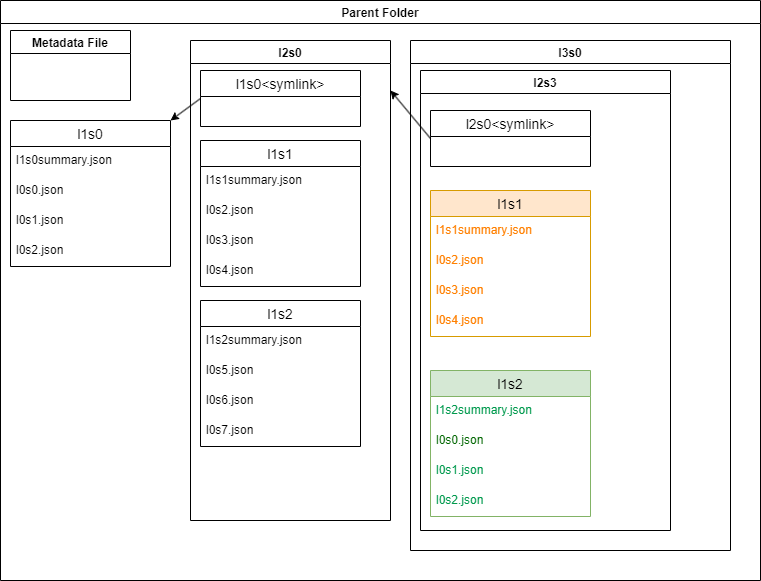

The diagram above was exported from draw.io. Its source (the exported page's mxGraphModel, read from the mxfile embedded in the PNG):
<mxGraphModel dx="784" dy="770" grid="1" gridSize="10" guides="1" tooltips="1" connect="1" arrows="1" fold="1" page="1" pageScale="1" pageWidth="850" pageHeight="1100" math="0" shadow="0" extFonts="Permanent Marker^https://fonts.googleapis.com/css?family=Permanent+Marker">
  <root>
    <mxCell id="0" />
    <mxCell id="1" parent="0" />
    <mxCell id="LrgFrGgnKRn9gnrKyvN1-1" value="Parent Folder" style="swimlane;" parent="1" vertex="1">
      <mxGeometry x="30" y="30" width="760" height="580" as="geometry" />
    </mxCell>
    <mxCell id="LrgFrGgnKRn9gnrKyvN1-2" value="Metadata File" style="swimlane;" parent="LrgFrGgnKRn9gnrKyvN1-1" vertex="1">
      <mxGeometry x="10" y="30" width="120" height="70" as="geometry" />
    </mxCell>
    <mxCell id="LrgFrGgnKRn9gnrKyvN1-5" value="l1s0" style="swimlane;fontStyle=0;childLayout=stackLayout;horizontal=1;startSize=26;horizontalStack=0;resizeParent=1;resizeParentMax=0;resizeLast=0;collapsible=1;marginBottom=0;align=center;fontSize=14;" parent="LrgFrGgnKRn9gnrKyvN1-1" vertex="1">
      <mxGeometry x="10" y="120" width="160" height="146" as="geometry" />
    </mxCell>
    <mxCell id="LrgFrGgnKRn9gnrKyvN1-6" value="l1s0summary.json" style="text;strokeColor=none;fillColor=none;spacingLeft=4;spacingRight=4;overflow=hidden;rotatable=0;points=[[0,0.5],[1,0.5]];portConstraint=eastwest;fontSize=12;whiteSpace=wrap;html=1;" parent="LrgFrGgnKRn9gnrKyvN1-5" vertex="1">
      <mxGeometry y="26" width="160" height="30" as="geometry" />
    </mxCell>
    <mxCell id="LrgFrGgnKRn9gnrKyvN1-7" value="l0s0.json" style="text;strokeColor=none;fillColor=none;spacingLeft=4;spacingRight=4;overflow=hidden;rotatable=0;points=[[0,0.5],[1,0.5]];portConstraint=eastwest;fontSize=12;whiteSpace=wrap;html=1;" parent="LrgFrGgnKRn9gnrKyvN1-5" vertex="1">
      <mxGeometry y="56" width="160" height="30" as="geometry" />
    </mxCell>
    <mxCell id="LrgFrGgnKRn9gnrKyvN1-8" value="l0s1.json" style="text;strokeColor=none;fillColor=none;spacingLeft=4;spacingRight=4;overflow=hidden;rotatable=0;points=[[0,0.5],[1,0.5]];portConstraint=eastwest;fontSize=12;whiteSpace=wrap;html=1;" parent="LrgFrGgnKRn9gnrKyvN1-5" vertex="1">
      <mxGeometry y="86" width="160" height="30" as="geometry" />
    </mxCell>
    <mxCell id="QEZ_RuPX-nVI-A6pmcZZ-2" value="l0s2.json" style="text;strokeColor=none;fillColor=none;spacingLeft=4;spacingRight=4;overflow=hidden;rotatable=0;points=[[0,0.5],[1,0.5]];portConstraint=eastwest;fontSize=12;whiteSpace=wrap;html=1;" vertex="1" parent="LrgFrGgnKRn9gnrKyvN1-5">
      <mxGeometry y="116" width="160" height="30" as="geometry" />
    </mxCell>
    <mxCell id="LrgFrGgnKRn9gnrKyvN1-13" value="l2s0" style="swimlane;" parent="LrgFrGgnKRn9gnrKyvN1-1" vertex="1">
      <mxGeometry x="190" y="40" width="200" height="480" as="geometry" />
    </mxCell>
    <mxCell id="LrgFrGgnKRn9gnrKyvN1-14" value="l1s1" style="swimlane;fontStyle=0;childLayout=stackLayout;horizontal=1;startSize=26;horizontalStack=0;resizeParent=1;resizeParentMax=0;resizeLast=0;collapsible=1;marginBottom=0;align=center;fontSize=14;" parent="LrgFrGgnKRn9gnrKyvN1-13" vertex="1">
      <mxGeometry x="10" y="100" width="160" height="146" as="geometry" />
    </mxCell>
    <mxCell id="LrgFrGgnKRn9gnrKyvN1-15" value="l1s1summary&lt;span style=&quot;background-color: initial;&quot;&gt;.json&lt;/span&gt;" style="text;strokeColor=none;fillColor=none;spacingLeft=4;spacingRight=4;overflow=hidden;rotatable=0;points=[[0,0.5],[1,0.5]];portConstraint=eastwest;fontSize=12;whiteSpace=wrap;html=1;" parent="LrgFrGgnKRn9gnrKyvN1-14" vertex="1">
      <mxGeometry y="26" width="160" height="30" as="geometry" />
    </mxCell>
    <mxCell id="LrgFrGgnKRn9gnrKyvN1-16" value="l0s2.json" style="text;strokeColor=none;fillColor=none;spacingLeft=4;spacingRight=4;overflow=hidden;rotatable=0;points=[[0,0.5],[1,0.5]];portConstraint=eastwest;fontSize=12;whiteSpace=wrap;html=1;" parent="LrgFrGgnKRn9gnrKyvN1-14" vertex="1">
      <mxGeometry y="56" width="160" height="30" as="geometry" />
    </mxCell>
    <mxCell id="LrgFrGgnKRn9gnrKyvN1-17" value="l0s3.json" style="text;strokeColor=none;fillColor=none;spacingLeft=4;spacingRight=4;overflow=hidden;rotatable=0;points=[[0,0.5],[1,0.5]];portConstraint=eastwest;fontSize=12;whiteSpace=wrap;html=1;" parent="LrgFrGgnKRn9gnrKyvN1-14" vertex="1">
      <mxGeometry y="86" width="160" height="30" as="geometry" />
    </mxCell>
    <mxCell id="QEZ_RuPX-nVI-A6pmcZZ-3" value="l0s4.json" style="text;strokeColor=none;fillColor=none;spacingLeft=4;spacingRight=4;overflow=hidden;rotatable=0;points=[[0,0.5],[1,0.5]];portConstraint=eastwest;fontSize=12;whiteSpace=wrap;html=1;" vertex="1" parent="LrgFrGgnKRn9gnrKyvN1-14">
      <mxGeometry y="116" width="160" height="30" as="geometry" />
    </mxCell>
    <mxCell id="LrgFrGgnKRn9gnrKyvN1-19" value="l1s2" style="swimlane;fontStyle=0;childLayout=stackLayout;horizontal=1;startSize=26;horizontalStack=0;resizeParent=1;resizeParentMax=0;resizeLast=0;collapsible=1;marginBottom=0;align=center;fontSize=14;" parent="LrgFrGgnKRn9gnrKyvN1-13" vertex="1">
      <mxGeometry x="10" y="260" width="160" height="146" as="geometry" />
    </mxCell>
    <mxCell id="LrgFrGgnKRn9gnrKyvN1-20" value="l1s2summary.json" style="text;strokeColor=none;fillColor=none;spacingLeft=4;spacingRight=4;overflow=hidden;rotatable=0;points=[[0,0.5],[1,0.5]];portConstraint=eastwest;fontSize=12;whiteSpace=wrap;html=1;" parent="LrgFrGgnKRn9gnrKyvN1-19" vertex="1">
      <mxGeometry y="26" width="160" height="30" as="geometry" />
    </mxCell>
    <mxCell id="LrgFrGgnKRn9gnrKyvN1-21" value="l0s5.json" style="text;strokeColor=none;fillColor=none;spacingLeft=4;spacingRight=4;overflow=hidden;rotatable=0;points=[[0,0.5],[1,0.5]];portConstraint=eastwest;fontSize=12;whiteSpace=wrap;html=1;" parent="LrgFrGgnKRn9gnrKyvN1-19" vertex="1">
      <mxGeometry y="56" width="160" height="30" as="geometry" />
    </mxCell>
    <mxCell id="LrgFrGgnKRn9gnrKyvN1-22" value="l0s6.json" style="text;strokeColor=none;fillColor=none;spacingLeft=4;spacingRight=4;overflow=hidden;rotatable=0;points=[[0,0.5],[1,0.5]];portConstraint=eastwest;fontSize=12;whiteSpace=wrap;html=1;" parent="LrgFrGgnKRn9gnrKyvN1-19" vertex="1">
      <mxGeometry y="86" width="160" height="30" as="geometry" />
    </mxCell>
    <mxCell id="QEZ_RuPX-nVI-A6pmcZZ-4" value="l0s7.json" style="text;strokeColor=none;fillColor=none;spacingLeft=4;spacingRight=4;overflow=hidden;rotatable=0;points=[[0,0.5],[1,0.5]];portConstraint=eastwest;fontSize=12;whiteSpace=wrap;html=1;" vertex="1" parent="LrgFrGgnKRn9gnrKyvN1-19">
      <mxGeometry y="116" width="160" height="30" as="geometry" />
    </mxCell>
    <mxCell id="QEZ_RuPX-nVI-A6pmcZZ-5" value="l1s0&lt;symlink&gt;" style="swimlane;fontStyle=0;childLayout=stackLayout;horizontal=1;startSize=26;horizontalStack=0;resizeParent=1;resizeParentMax=0;resizeLast=0;collapsible=1;marginBottom=0;align=center;fontSize=14;" vertex="1" parent="LrgFrGgnKRn9gnrKyvN1-13">
      <mxGeometry x="10" y="30" width="160" height="56" as="geometry" />
    </mxCell>
    <mxCell id="LrgFrGgnKRn9gnrKyvN1-23" value="l3s0" style="swimlane;" parent="LrgFrGgnKRn9gnrKyvN1-1" vertex="1">
      <mxGeometry x="410" y="40" width="320" height="510" as="geometry" />
    </mxCell>
    <mxCell id="LrgFrGgnKRn9gnrKyvN1-32" value="l2s3" style="swimlane;" parent="LrgFrGgnKRn9gnrKyvN1-23" vertex="1">
      <mxGeometry x="10" y="30" width="250" height="460" as="geometry" />
    </mxCell>
    <mxCell id="LrgFrGgnKRn9gnrKyvN1-33" value="l1s1" style="swimlane;fontStyle=0;childLayout=stackLayout;horizontal=1;startSize=26;horizontalStack=0;resizeParent=1;resizeParentMax=0;resizeLast=0;collapsible=1;marginBottom=0;align=center;fontSize=14;fillColor=#ffe6cc;strokeColor=#d79b00;" parent="LrgFrGgnKRn9gnrKyvN1-32" vertex="1">
      <mxGeometry x="10" y="120" width="160" height="146" as="geometry" />
    </mxCell>
    <mxCell id="LrgFrGgnKRn9gnrKyvN1-34" value="l1s1summary.json" style="text;strokeColor=none;fillColor=none;spacingLeft=4;spacingRight=4;overflow=hidden;rotatable=0;points=[[0,0.5],[1,0.5]];portConstraint=eastwest;fontSize=12;whiteSpace=wrap;html=1;fontColor=#FF8000;" parent="LrgFrGgnKRn9gnrKyvN1-33" vertex="1">
      <mxGeometry y="26" width="160" height="30" as="geometry" />
    </mxCell>
    <mxCell id="LrgFrGgnKRn9gnrKyvN1-35" value="l0s2.json" style="text;strokeColor=none;fillColor=none;spacingLeft=4;spacingRight=4;overflow=hidden;rotatable=0;points=[[0,0.5],[1,0.5]];portConstraint=eastwest;fontSize=12;whiteSpace=wrap;html=1;fontColor=#FF8000;" parent="LrgFrGgnKRn9gnrKyvN1-33" vertex="1">
      <mxGeometry y="56" width="160" height="30" as="geometry" />
    </mxCell>
    <mxCell id="LrgFrGgnKRn9gnrKyvN1-36" value="l0s3.json" style="text;strokeColor=none;fillColor=none;spacingLeft=4;spacingRight=4;overflow=hidden;rotatable=0;points=[[0,0.5],[1,0.5]];portConstraint=eastwest;fontSize=12;whiteSpace=wrap;html=1;fontColor=#FF8000;" parent="LrgFrGgnKRn9gnrKyvN1-33" vertex="1">
      <mxGeometry y="86" width="160" height="30" as="geometry" />
    </mxCell>
    <mxCell id="QEZ_RuPX-nVI-A6pmcZZ-12" value="l0s4.json" style="text;strokeColor=none;fillColor=none;spacingLeft=4;spacingRight=4;overflow=hidden;rotatable=0;points=[[0,0.5],[1,0.5]];portConstraint=eastwest;fontSize=12;whiteSpace=wrap;html=1;fontColor=#FF8000;" vertex="1" parent="LrgFrGgnKRn9gnrKyvN1-33">
      <mxGeometry y="116" width="160" height="30" as="geometry" />
    </mxCell>
    <mxCell id="LrgFrGgnKRn9gnrKyvN1-37" value="l1s2" style="swimlane;fontStyle=0;childLayout=stackLayout;horizontal=1;startSize=26;horizontalStack=0;resizeParent=1;resizeParentMax=0;resizeLast=0;collapsible=1;marginBottom=0;align=center;fontSize=14;fillColor=#d5e8d4;strokeColor=#82b366;" parent="LrgFrGgnKRn9gnrKyvN1-32" vertex="1">
      <mxGeometry x="10" y="300" width="160" height="146" as="geometry" />
    </mxCell>
    <mxCell id="LrgFrGgnKRn9gnrKyvN1-38" value="l1s2summary.json" style="text;strokeColor=none;fillColor=none;spacingLeft=4;spacingRight=4;overflow=hidden;rotatable=0;points=[[0,0.5],[1,0.5]];portConstraint=eastwest;fontSize=12;whiteSpace=wrap;html=1;fontColor=#00994D;" parent="LrgFrGgnKRn9gnrKyvN1-37" vertex="1">
      <mxGeometry y="26" width="160" height="30" as="geometry" />
    </mxCell>
    <mxCell id="LrgFrGgnKRn9gnrKyvN1-39" value="l0s0.json" style="text;strokeColor=none;fillColor=none;spacingLeft=4;spacingRight=4;overflow=hidden;rotatable=0;points=[[0,0.5],[1,0.5]];portConstraint=eastwest;fontSize=12;whiteSpace=wrap;html=1;fontColor=#006600;" parent="LrgFrGgnKRn9gnrKyvN1-37" vertex="1">
      <mxGeometry y="56" width="160" height="30" as="geometry" />
    </mxCell>
    <mxCell id="LrgFrGgnKRn9gnrKyvN1-40" value="l0s1.json" style="text;strokeColor=none;fillColor=none;spacingLeft=4;spacingRight=4;overflow=hidden;rotatable=0;points=[[0,0.5],[1,0.5]];portConstraint=eastwest;fontSize=12;whiteSpace=wrap;html=1;fontColor=#00994D;" parent="LrgFrGgnKRn9gnrKyvN1-37" vertex="1">
      <mxGeometry y="86" width="160" height="30" as="geometry" />
    </mxCell>
    <mxCell id="QEZ_RuPX-nVI-A6pmcZZ-11" value="l0s2.json" style="text;strokeColor=none;fillColor=none;spacingLeft=4;spacingRight=4;overflow=hidden;rotatable=0;points=[[0,0.5],[1,0.5]];portConstraint=eastwest;fontSize=12;whiteSpace=wrap;html=1;fontColor=#00994D;" vertex="1" parent="LrgFrGgnKRn9gnrKyvN1-37">
      <mxGeometry y="116" width="160" height="30" as="geometry" />
    </mxCell>
    <mxCell id="QEZ_RuPX-nVI-A6pmcZZ-14" value="l2s0&lt;symlink&gt;" style="swimlane;fontStyle=0;childLayout=stackLayout;horizontal=1;startSize=26;horizontalStack=0;resizeParent=1;resizeParentMax=0;resizeLast=0;collapsible=1;marginBottom=0;align=center;fontSize=14;" vertex="1" parent="LrgFrGgnKRn9gnrKyvN1-32">
      <mxGeometry x="10" y="40" width="160" height="56" as="geometry" />
    </mxCell>
    <mxCell id="QEZ_RuPX-nVI-A6pmcZZ-10" value="" style="endArrow=classic;html=1;rounded=0;entryX=1;entryY=0;entryDx=0;entryDy=0;exitX=0;exitY=0.5;exitDx=0;exitDy=0;" edge="1" parent="LrgFrGgnKRn9gnrKyvN1-1" source="QEZ_RuPX-nVI-A6pmcZZ-5" target="LrgFrGgnKRn9gnrKyvN1-5">
      <mxGeometry width="50" height="50" relative="1" as="geometry">
        <mxPoint x="350" y="390" as="sourcePoint" />
        <mxPoint x="400" y="340" as="targetPoint" />
      </mxGeometry>
    </mxCell>
    <mxCell id="QEZ_RuPX-nVI-A6pmcZZ-15" value="" style="endArrow=classic;html=1;rounded=0;exitX=0;exitY=0.5;exitDx=0;exitDy=0;" edge="1" parent="1" source="QEZ_RuPX-nVI-A6pmcZZ-14">
      <mxGeometry width="50" height="50" relative="1" as="geometry">
        <mxPoint x="380" y="420" as="sourcePoint" />
        <mxPoint x="420" y="120" as="targetPoint" />
      </mxGeometry>
    </mxCell>
  </root>
</mxGraphModel>